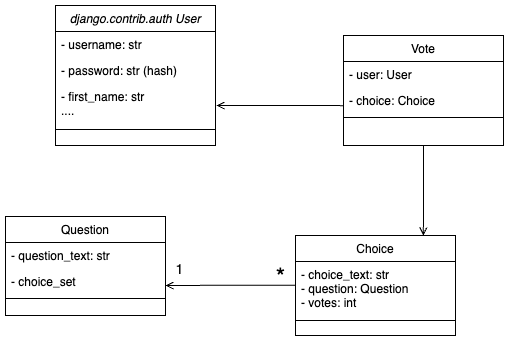

The diagram above was exported from draw.io. Its source (the exported page's mxGraphModel, read from the mxfile embedded in the PNG):
<mxGraphModel dx="2985" dy="1605" grid="0" gridSize="10" guides="1" tooltips="1" connect="1" arrows="1" fold="1" page="1" pageScale="1" pageWidth="827" pageHeight="1169" math="0" shadow="0">
  <root>
    <mxCell id="WIyWlLk6GJQsqaUBKTNV-0" />
    <mxCell id="WIyWlLk6GJQsqaUBKTNV-1" parent="WIyWlLk6GJQsqaUBKTNV-0" />
    <mxCell id="zkfFHV4jXpPFQw0GAbJ--0" value=" django.contrib.auth User " style="swimlane;fontStyle=2;align=center;verticalAlign=top;childLayout=stackLayout;horizontal=1;startSize=26;horizontalStack=0;resizeParent=1;resizeLast=0;collapsible=1;marginBottom=0;rounded=0;shadow=0;strokeWidth=1;" parent="WIyWlLk6GJQsqaUBKTNV-1" vertex="1">
      <mxGeometry x="220" y="120" width="160" height="140" as="geometry">
        <mxRectangle x="230" y="140" width="160" height="26" as="alternateBounds" />
      </mxGeometry>
    </mxCell>
    <mxCell id="zkfFHV4jXpPFQw0GAbJ--1" value="- username: str" style="text;align=left;verticalAlign=top;spacingLeft=4;spacingRight=4;overflow=hidden;rotatable=0;points=[[0,0.5],[1,0.5]];portConstraint=eastwest;" parent="zkfFHV4jXpPFQw0GAbJ--0" vertex="1">
      <mxGeometry y="26" width="160" height="26" as="geometry" />
    </mxCell>
    <mxCell id="zkfFHV4jXpPFQw0GAbJ--2" value="- password: str (hash)" style="text;align=left;verticalAlign=top;spacingLeft=4;spacingRight=4;overflow=hidden;rotatable=0;points=[[0,0.5],[1,0.5]];portConstraint=eastwest;rounded=0;shadow=0;html=0;" parent="zkfFHV4jXpPFQw0GAbJ--0" vertex="1">
      <mxGeometry y="52" width="160" height="26" as="geometry" />
    </mxCell>
    <mxCell id="zkfFHV4jXpPFQw0GAbJ--3" value="- first_name: str &#10;...." style="text;align=left;verticalAlign=top;spacingLeft=4;spacingRight=4;overflow=hidden;rotatable=0;points=[[0,0.5],[1,0.5]];portConstraint=eastwest;rounded=0;shadow=0;html=0;" parent="zkfFHV4jXpPFQw0GAbJ--0" vertex="1">
      <mxGeometry y="78" width="160" height="42" as="geometry" />
    </mxCell>
    <mxCell id="zkfFHV4jXpPFQw0GAbJ--4" value="" style="line;html=1;strokeWidth=1;align=left;verticalAlign=middle;spacingTop=-1;spacingLeft=3;spacingRight=3;rotatable=0;labelPosition=right;points=[];portConstraint=eastwest;" parent="zkfFHV4jXpPFQw0GAbJ--0" vertex="1">
      <mxGeometry y="120" width="160" height="8" as="geometry" />
    </mxCell>
    <mxCell id="zkfFHV4jXpPFQw0GAbJ--6" value=" Question" style="swimlane;fontStyle=0;align=center;verticalAlign=top;childLayout=stackLayout;horizontal=1;startSize=26;horizontalStack=0;resizeParent=1;resizeLast=0;collapsible=1;marginBottom=0;rounded=0;shadow=0;strokeWidth=1;" parent="WIyWlLk6GJQsqaUBKTNV-1" vertex="1">
      <mxGeometry x="170" y="331" width="160" height="99" as="geometry">
        <mxRectangle x="130" y="380" width="160" height="26" as="alternateBounds" />
      </mxGeometry>
    </mxCell>
    <mxCell id="zkfFHV4jXpPFQw0GAbJ--7" value="- question_text: str" style="text;align=left;verticalAlign=top;spacingLeft=4;spacingRight=4;overflow=hidden;rotatable=0;points=[[0,0.5],[1,0.5]];portConstraint=eastwest;" parent="zkfFHV4jXpPFQw0GAbJ--6" vertex="1">
      <mxGeometry y="26" width="160" height="26" as="geometry" />
    </mxCell>
    <mxCell id="zkfFHV4jXpPFQw0GAbJ--8" value="- choice_set" style="text;align=left;verticalAlign=top;spacingLeft=4;spacingRight=4;overflow=hidden;rotatable=0;points=[[0,0.5],[1,0.5]];portConstraint=eastwest;rounded=0;shadow=0;html=0;" parent="zkfFHV4jXpPFQw0GAbJ--6" vertex="1">
      <mxGeometry y="52" width="160" height="26" as="geometry" />
    </mxCell>
    <mxCell id="zkfFHV4jXpPFQw0GAbJ--9" value="" style="line;html=1;strokeWidth=1;align=left;verticalAlign=middle;spacingTop=-1;spacingLeft=3;spacingRight=3;rotatable=0;labelPosition=right;points=[];portConstraint=eastwest;" parent="zkfFHV4jXpPFQw0GAbJ--6" vertex="1">
      <mxGeometry y="78" width="160" height="8" as="geometry" />
    </mxCell>
    <mxCell id="zkfFHV4jXpPFQw0GAbJ--13" value="Choice" style="swimlane;fontStyle=0;align=center;verticalAlign=top;childLayout=stackLayout;horizontal=1;startSize=26;horizontalStack=0;resizeParent=1;resizeLast=0;collapsible=1;marginBottom=0;rounded=0;shadow=0;strokeWidth=1;" parent="WIyWlLk6GJQsqaUBKTNV-1" vertex="1">
      <mxGeometry x="460" y="350" width="160" height="100" as="geometry">
        <mxRectangle x="340" y="380" width="170" height="26" as="alternateBounds" />
      </mxGeometry>
    </mxCell>
    <mxCell id="zkfFHV4jXpPFQw0GAbJ--14" value="- choice_text: str&#10;- question: Question&#10;- votes: int " style="text;align=left;verticalAlign=top;spacingLeft=4;spacingRight=4;overflow=hidden;rotatable=0;points=[[0,0.5],[1,0.5]];portConstraint=eastwest;" parent="zkfFHV4jXpPFQw0GAbJ--13" vertex="1">
      <mxGeometry y="26" width="160" height="54" as="geometry" />
    </mxCell>
    <mxCell id="zkfFHV4jXpPFQw0GAbJ--15" value="" style="line;html=1;strokeWidth=1;align=left;verticalAlign=middle;spacingTop=-1;spacingLeft=3;spacingRight=3;rotatable=0;labelPosition=right;points=[];portConstraint=eastwest;" parent="zkfFHV4jXpPFQw0GAbJ--13" vertex="1">
      <mxGeometry y="80" width="160" height="10" as="geometry" />
    </mxCell>
    <mxCell id="zkfFHV4jXpPFQw0GAbJ--17" value=" Vote " style="swimlane;fontStyle=0;align=center;verticalAlign=top;childLayout=stackLayout;horizontal=1;startSize=26;horizontalStack=0;resizeParent=1;resizeLast=0;collapsible=1;marginBottom=0;rounded=0;shadow=0;strokeWidth=1;" parent="WIyWlLk6GJQsqaUBKTNV-1" vertex="1">
      <mxGeometry x="508" y="150" width="160" height="110" as="geometry">
        <mxRectangle x="550" y="140" width="160" height="26" as="alternateBounds" />
      </mxGeometry>
    </mxCell>
    <mxCell id="zkfFHV4jXpPFQw0GAbJ--18" value="- user: User" style="text;align=left;verticalAlign=top;spacingLeft=4;spacingRight=4;overflow=hidden;rotatable=0;points=[[0,0.5],[1,0.5]];portConstraint=eastwest;" parent="zkfFHV4jXpPFQw0GAbJ--17" vertex="1">
      <mxGeometry y="26" width="160" height="26" as="geometry" />
    </mxCell>
    <mxCell id="zkfFHV4jXpPFQw0GAbJ--19" value="- choice: Choice" style="text;align=left;verticalAlign=top;spacingLeft=4;spacingRight=4;overflow=hidden;rotatable=0;points=[[0,0.5],[1,0.5]];portConstraint=eastwest;rounded=0;shadow=0;html=0;" parent="zkfFHV4jXpPFQw0GAbJ--17" vertex="1">
      <mxGeometry y="52" width="160" height="26" as="geometry" />
    </mxCell>
    <mxCell id="zkfFHV4jXpPFQw0GAbJ--23" value="" style="line;html=1;strokeWidth=1;align=left;verticalAlign=middle;spacingTop=-1;spacingLeft=3;spacingRight=3;rotatable=0;labelPosition=right;points=[];portConstraint=eastwest;" parent="zkfFHV4jXpPFQw0GAbJ--17" vertex="1">
      <mxGeometry y="78" width="160" height="8" as="geometry" />
    </mxCell>
    <mxCell id="cPIGggM1e3H3fGzsIXiC-0" value="" style="endArrow=open;shadow=0;strokeWidth=1;rounded=0;endFill=1;edgeStyle=elbowEdgeStyle;elbow=vertical;exitX=0;exitY=0.851;exitDx=0;exitDy=0;exitPerimeter=0;" edge="1" parent="WIyWlLk6GJQsqaUBKTNV-1">
      <mxGeometry x="0.5" y="41" relative="1" as="geometry">
        <mxPoint x="508" y="220.12599999999998" as="sourcePoint" />
        <mxPoint x="381" y="220" as="targetPoint" />
        <mxPoint x="-40" y="32" as="offset" />
      </mxGeometry>
    </mxCell>
    <mxCell id="cPIGggM1e3H3fGzsIXiC-4" value="" style="endArrow=open;shadow=0;strokeWidth=1;rounded=0;endFill=1;edgeStyle=elbowEdgeStyle;elbow=vertical;exitX=0.5;exitY=1;exitDx=0;exitDy=0;" edge="1" parent="WIyWlLk6GJQsqaUBKTNV-1" source="zkfFHV4jXpPFQw0GAbJ--17">
      <mxGeometry x="0.5" y="41" relative="1" as="geometry">
        <mxPoint x="590" y="260" as="sourcePoint" />
        <mxPoint x="587.84" y="350" as="targetPoint" />
        <mxPoint x="-40" y="32" as="offset" />
        <Array as="points" />
      </mxGeometry>
    </mxCell>
    <mxCell id="cPIGggM1e3H3fGzsIXiC-6" value="" style="endArrow=open;shadow=0;strokeWidth=1;rounded=0;endFill=1;edgeStyle=elbowEdgeStyle;elbow=horizontal;exitX=0;exitY=0.851;exitDx=0;exitDy=0;exitPerimeter=0;" edge="1" parent="WIyWlLk6GJQsqaUBKTNV-1">
      <mxGeometry x="0.5" y="41" relative="1" as="geometry">
        <mxPoint x="460" y="399.76599999999996" as="sourcePoint" />
        <mxPoint x="330" y="400" as="targetPoint" />
        <mxPoint x="-40" y="32" as="offset" />
      </mxGeometry>
    </mxCell>
    <mxCell id="cPIGggM1e3H3fGzsIXiC-9" value="&lt;font style=&quot;font-size: 14px;&quot;&gt;1&lt;/font&gt;" style="text;html=1;align=center;verticalAlign=middle;resizable=0;points=[];autosize=1;strokeColor=none;fillColor=none;" vertex="1" parent="WIyWlLk6GJQsqaUBKTNV-1">
      <mxGeometry x="331" y="370" width="26" height="29" as="geometry" />
    </mxCell>
    <mxCell id="cPIGggM1e3H3fGzsIXiC-10" value="&lt;font style=&quot;font-size: 24px;&quot;&gt;*&lt;/font&gt;" style="text;html=1;align=center;verticalAlign=middle;resizable=0;points=[];autosize=1;strokeColor=none;fillColor=none;" vertex="1" parent="WIyWlLk6GJQsqaUBKTNV-1">
      <mxGeometry x="431" y="371" width="27" height="41" as="geometry" />
    </mxCell>
  </root>
</mxGraphModel>